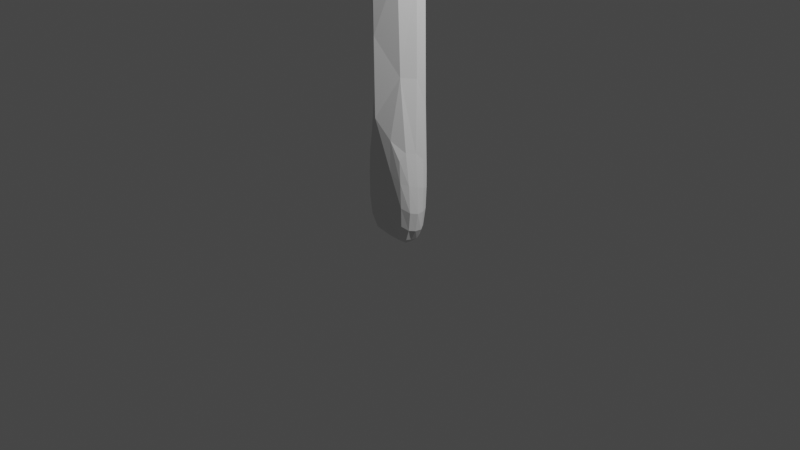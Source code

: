 # Source: sword_1.blend  (saved by Blender 3.2.14; exported with 4.5.12 LTS)
import bpy
from mathutils import Matrix  # noqa: F401  (used for matrix-valued properties, if any)

bpy.ops.wm.read_factory_settings(use_empty=True)
scene = bpy.context.scene
scene.name = 'Scene'

# ---- collections
col_collection = bpy.data.collections.new('Collection'); scene.collection.children.link(col_collection)

# ---- world
world_world = bpy.data.worlds.new('World'); scene.world = world_world
world_world.use_nodes = True; world_world.node_tree.nodes.clear()
_N = world_world.node_tree.nodes; _L = world_world.node_tree.links
n0 = _N.new('ShaderNodeOutputWorld'); n0.name = 'World Output'; n0.location = (300, 300)
n1 = _N.new('ShaderNodeBackground'); n1.name = 'Background'; n1.location = (10, 300)
n1.inputs[0].default_value = (0.05088, 0.05088, 0.05088, 1.0)
_L.new(n1.outputs[0], n0.inputs[0])
n0.is_active_output = True
world_world.color = (0.05088, 0.05088, 0.05088)
world_world.use_sun_shadow = False
world_world.sun_shadow_jitter_overblur = 0.0

# ---- cameras
cam_camera = bpy.data.cameras.new('Camera')
cam_camera.clip_end = 100.0
cam_camera.ortho_scale = 7.314

# ---- lights
light_light = bpy.data.lights.new('Light', 'POINT')
light_light.transmission_factor = 0.0
light_light.energy = 1000.0
light_light.shadow_soft_size = 0.1
light_light.shadow_maximum_resolution = 0.006
light_light.use_absolute_resolution = True

# ---- meshes
me_cube_001 = bpy.data.meshes.new('Cube.001')
me_cube_001.from_pydata([(0.1858, -0.1454, -0.06523), (0.2112, -0.1941, 0.7486), (0.1927, 0.1018, -0.1359), (0.2112, 0.1736, 0.5687), (0.1232, 0.1328, -0.1775), (0.0, 0.1581, -0.1832), (0.0, 0.3308, 0.767), (0.1351, 0.2364, 0.6853), (0.2236, 0.1626, 0.3762), (0.2302, 0.1459, 0.1565), (0.2196, 0.1237, -0.02909), (0.2112, -0.1026, -0.1287), (0.2089, -0.03014, -0.1475), (0.2091, 0.04416, -0.1602), (0.2339, 0.106, 0.6898), (0.2543, -0.01685, 0.7947), (0.2358, -0.1344, 0.8258), (0.2212, -0.1931, 0.5157), (0.2257, -0.1876, 0.2547), (0.2124, -0.1708, 0.04489), (0.0, -0.1397, 0.01761), (0.1136, -0.1474, -0.0535), (0.1325, -0.2393, 0.9537), (0.0, -0.3127, 1.168), (0.0, 0.2349, -0.01494), (0.0, 0.2822, 0.2234), (0.0, 0.3135, 0.4824), (0.1311, 0.1852, -0.02876), (0.1371, 0.2238, 0.1734), (0.1325, 0.2396, 0.418), (0.2707, 0.04717, -0.0394), (0.2858, 0.05702, 0.1622), (0.2707, 0.07475, 0.4086), (0.2788, -0.03954, -0.02546), (0.311, -0.03956, 0.175), (0.2901, -0.02881, 0.4546), (0.2633, -0.1176, -0.001069), (0.2915, -0.1269, 0.2029), (0.2722, -0.1248, 0.4876), (0.1262, -0.1979, 0.09626), (0.1272, -0.2259, 0.3427), (0.1271, -0.24, 0.6384), (0.0, -0.2036, 0.2064), (0.0, -0.257, 0.4565), (0.0, -0.293, 0.7946), (0.0, 0.07348, -0.2733), (0.1204, 0.05751, -0.2273), (0.0, -0.003577, -0.2401), (0.1184, -0.0193, -0.2226), (0.0, -0.06987, -0.1111), (0.1132, -0.08607, -0.144), (0.1677, 0.195, 1.219), (0.0, 0.3237, 1.68), (0.2198, 0.0216, 1.532), (0.1723, -0.1484, 1.573), (0.0, -0.32, 1.974), (0.1631, 0.1794, 2.391), (0.0, 0.317, 2.376), (0.2303, 0.002969, 2.513), (0.1845, -0.196, 2.62), (0.0, -0.3294, 2.774), (0.1642, 0.1833, 2.998), (0.0, 0.3559, 2.858), (0.2318, -0.02549, 3.089), (0.1653, -0.2032, 3.121), (0.0, -0.327, 3.206), (0.1868, 0.2441, 3.345), (0.0, 0.4545, 3.244), (0.2302, 0.1433, 3.551), (0.2009, -0.2326, 3.456), (0.0, -0.3482, 3.434), (0.3066, 0.3544, 3.673), (0.0, 0.5451, 3.626), (0.2726, 0.3821, 3.919), (0.3181, -0.3214, 3.711), (0.0, -0.3704, 3.654), (0.6662, 0.6662, 3.983), (0.0, 0.7113, 3.979), (0.5729, 0.0003689, 3.976), (0.6662, -0.6662, 3.983), (0.0, -0.3948, 3.874), (0.3985, 0.3985, 4.322), (0.0, 0.4199, 4.322), (0.239, -2.838e-08, 4.322), (0.3042, -0.3123, 4.319), (0.0, -0.2639, 4.311), (0.6662, 0.6662, 4.322), (0.0, 0.5638, 4.271), (0.5464, 0.0001869, 4.232), (0.6662, -0.6662, 4.322), (0.0, -0.4269, 4.127), (0.0, 0.4199, 4.322), (0.239, -2.838e-08, 4.322), (0.0, -0.2582, 4.321), (0.0, 0.4199, 4.322), (0.0, -0.4199, 4.322), (0.0, 0.4199, 16.16), (0.0, -0.4199, 16.16), (0.239, -2.838e-08, 16.16), (0.0, 0.4199, 16.16), (0.0, -0.4199, 16.16), (0.239, -2.838e-08, 16.16), (0.0, 0.1909, 16.96), (0.0, -0.1718, 16.96), (0.0, 0.02882, 16.97)], [(83, 92)], [(24, 25, 28, 27), (25, 26, 29, 28), (26, 6, 7, 29), (29, 7, 3, 8), (28, 29, 8, 9), (27, 28, 9, 10), (4, 27, 10, 2), (5, 24, 27, 4), (30, 31, 34, 33), (31, 32, 35, 34), (33, 34, 37, 36), (34, 35, 38, 37), (2, 10, 30, 13), (10, 9, 31, 30), (9, 8, 32, 31), (8, 3, 14, 32), (32, 14, 15, 35), (35, 15, 16, 38), (38, 16, 1, 17), (37, 38, 17, 18), (36, 37, 18, 19), (11, 36, 19, 0), (12, 33, 36, 11), (13, 30, 33, 12), (39, 40, 43, 42), (40, 41, 44, 43), (0, 19, 39, 21), (19, 18, 40, 39), (18, 17, 41, 40), (17, 1, 22, 41), (41, 22, 23, 44), (21, 39, 42, 20), (45, 46, 48, 47), (47, 48, 50, 49), (5, 4, 46, 45), (4, 2, 13, 46), (46, 13, 12, 48), (48, 12, 11, 50), (50, 11, 0, 21), (49, 50, 21, 20), (3, 7, 51, 14), (7, 6, 52, 51), (54, 55, 23, 22), (16, 54, 22, 1), (15, 53, 54, 16), (14, 51, 53, 15), (59, 58, 63, 64), (55, 54, 59, 60), (54, 53, 58, 59), (53, 51, 56, 58), (51, 52, 57, 56), (65, 64, 69, 70), (58, 56, 61, 63), (56, 57, 62, 61), (60, 59, 64, 65), (70, 69, 74, 75), (64, 63, 68, 69), (63, 61, 66, 68), (61, 62, 67, 66), (69, 68, 73, 74), (68, 66, 71, 73), (66, 67, 72, 71), (76, 77, 87, 86), (75, 74, 79, 80), (74, 73, 78, 79), (73, 71, 76, 78), (71, 72, 77, 76), (80, 79, 89, 90), (79, 78, 88, 89), (78, 76, 86, 88), (82, 81, 86, 87), (81, 83, 88, 86), (83, 84, 89, 88), (84, 85, 90, 89), (85, 83, 98, 97), (85, 82, 91, 93), (83, 85, 84), (83, 81, 82), (93, 91, 94, 95), (97, 98, 101, 100), (83, 82, 96, 98), (82, 85, 97, 96), (100, 101, 104, 103), (98, 96, 99, 101), (96, 97, 100, 99), (102, 103, 104), (101, 99, 102, 104), (99, 100, 103, 102)])
_uv = me_cube_001.uv_layers.new(name='UVMap')
_uv.uv.foreach_set('vector', [0.4375, 0.375, 0.5, 0.375, 0.5, 0.4375, 0.4375, 0.4375, 0.5, 0.375, 0.5625, 0.375, 0.5625, 0.4375, 0.5, 0.4375, 0.5625, 0.375, 0.625, 0.375, 0.625, 0.4375, 0.5625, 0.4375, 0.5625, 0.4375, 0.625, 0.4375, 0.625, 0.5, 0.5625, 0.5, 0.5, 0.4375, 0.5625, 0.4375, 0.5625, 0.5, 0.5, 0.5, 0.4375, 0.4375, 0.5, 0.4375, 0.5, 0.5, 0.4375, 0.5, 0.375, 0.4375, 0.4375, 0.4375, 0.4375, 0.5, 0.375, 0.5, 0.375, 0.375, 0.4375, 0.375, 0.4375, 0.4375, 0.375, 0.4375, 0.4375, 0.5625, 0.5, 0.5625, 0.5, 0.625, 0.4375, 0.625, 0.5, 0.5625, 0.5625, 0.5625, 0.5625, 0.625, 0.5, 0.625, 0.4375, 0.625, 0.5, 0.625, 0.5, 0.6875, 0.4375, 0.6875, 0.5, 0.625, 0.5625, 0.625, 0.5625, 0.6875, 0.5, 0.6875, 0.375, 0.5, 0.4375, 0.5, 0.4375, 0.5625, 0.375, 0.5625, 0.4375, 0.5, 0.5, 0.5, 0.5, 0.5625, 0.4375, 0.5625, 0.5, 0.5, 0.5625, 0.5, 0.5625, 0.5625, 0.5, 0.5625, 0.5625, 0.5, 0.625, 0.5, 0.625, 0.5625, 0.5625, 0.5625, 0.5625, 0.5625, 0.625, 0.5625, 0.625, 0.625, 0.5625, 0.625, 0.5625, 0.625, 0.625, 0.625, 0.625, 0.6875, 0.5625, 0.6875, 0.5625, 0.6875, 0.625, 0.6875, 0.625, 0.75, 0.5625, 0.75, 0.5, 0.6875, 0.5625, 0.6875, 0.5625, 0.75, 0.5, 0.75, 0.4375, 0.6875, 0.5, 0.6875, 0.5, 0.75, 0.4375, 0.75, 0.375, 0.6875, 0.4375, 0.6875, 0.4375, 0.75, 0.375, 0.75, 0.375, 0.625, 0.4375, 0.625, 0.4375, 0.6875, 0.375, 0.6875, 0.375, 0.5625, 0.4375, 0.5625, 0.4375, 0.625, 0.375, 0.625, 0.4375, 0.8125, 0.5, 0.8125, 0.5, 0.875, 0.4375, 0.875, 0.5, 0.8125, 0.5625, 0.8125, 0.5625, 0.875, 0.5, 0.875, 0.375, 0.75, 0.4375, 0.75, 0.4375, 0.8125, 0.375, 0.8125, 0.4375, 0.75, 0.5, 0.75, 0.5, 0.8125, 0.4375, 0.8125, 0.5, 0.75, 0.5625, 0.75, 0.5625, 0.8125, 0.5, 0.8125, 0.5625, 0.75, 0.625, 0.75, 0.625, 0.8125, 0.5625, 0.8125, 0.5625, 0.8125, 0.625, 0.8125, 0.625, 0.875, 0.5625, 0.875, 0.375, 0.8125, 0.4375, 0.8125, 0.4375, 0.875, 0.375, 0.875, 0.25, 0.5625, 0.3125, 0.5625, 0.3125, 0.625, 0.25, 0.625, 0.25, 0.625, 0.3125, 0.625, 0.3125, 0.6875, 0.25, 0.6875, 0.25, 0.5, 0.3125, 0.5, 0.3125, 0.5625, 0.25, 0.5625, 0.3125, 0.5, 0.375, 0.5, 0.375, 0.5625, 0.3125, 0.5625, 0.3125, 0.5625, 0.375, 0.5625, 0.375, 0.625, 0.3125, 0.625, 0.3125, 0.625, 0.375, 0.625, 0.375, 0.6875, 0.3125, 0.6875, 0.3125, 0.6875, 0.375, 0.6875, 0.375, 0.75, 0.3125, 0.75, 0.25, 0.6875, 0.3125, 0.6875, 0.3125, 0.75, 0.25, 0.75, 0.625, 0.5, 0.6875, 0.5, 0.6875, 0.5625, 0.625, 0.5625, 0.6875, 0.5, 0.75, 0.5, 0.75, 0.5625, 0.6875, 0.5625, 0.6875, 0.6875, 0.75, 0.6875, 0.75, 0.75, 0.6875, 0.75, 0.625, 0.6875, 0.6875, 0.6875, 0.6875, 0.75, 0.625, 0.75, 0.625, 0.625, 0.6875, 0.625, 0.6875, 0.6875, 0.625, 0.6875, 0.625, 0.5625, 0.6875, 0.5625, 0.6875, 0.625, 0.625, 0.625, 0.6875, 0.6875, 0.6875, 0.625, 0.6875, 0.625, 0.6875, 0.6875, 0.75, 0.6875, 0.6875, 0.6875, 0.6875, 0.6875, 0.75, 0.6875, 0.6875, 0.6875, 0.6875, 0.625, 0.6875, 0.625, 0.6875, 0.6875, 0.6875, 0.625, 0.6875, 0.5625, 0.6875, 0.5625, 0.6875, 0.625, 0.6875, 0.5625, 0.75, 0.5625, 0.75, 0.5625, 0.6875, 0.5625, 0.75, 0.6875, 0.6875, 0.6875, 0.6875, 0.6875, 0.75, 0.6875, 0.6875, 0.625, 0.6875, 0.5625, 0.6875, 0.5625, 0.6875, 0.625, 0.6875, 0.5625, 0.75, 0.5625, 0.75, 0.5625, 0.6875, 0.5625, 0.75, 0.6875, 0.6875, 0.6875, 0.6875, 0.6875, 0.75, 0.6875, 0.75, 0.6875, 0.6875, 0.6875, 0.6875, 0.6875, 0.75, 0.6875, 0.6875, 0.6875, 0.6875, 0.625, 0.6875, 0.625, 0.6875, 0.6875, 0.6875, 0.625, 0.6875, 0.5625, 0.6875, 0.5625, 0.6875, 0.625, 0.6875, 0.5625, 0.75, 0.5625, 0.75, 0.5625, 0.6875, 0.5625, 0.6875, 0.6875, 0.6875, 0.625, 0.6875, 0.625, 0.6875, 0.6875, 0.6875, 0.625, 0.6875, 0.5625, 0.6875, 0.5625, 0.6875, 0.625, 0.6875, 0.5625, 0.75, 0.5625, 0.75, 0.5625, 0.6875, 0.5625, 0.6875, 0.5625, 0.75, 0.5625, 0.75, 0.5625, 0.6875, 0.5625, 0.75, 0.6875, 0.6875, 0.6875, 0.6875, 0.6875, 0.75, 0.6875, 0.6875, 0.6875, 0.6875, 0.625, 0.6875, 0.625, 0.6875, 0.6875, 0.6875, 0.625, 0.6875, 0.5625, 0.6875, 0.5625, 0.6875, 0.625, 0.6875, 0.5625, 0.75, 0.5625, 0.75, 0.5625, 0.6875, 0.5625, 0.75, 0.6875, 0.6875, 0.6875, 0.6875, 0.6875, 0.75, 0.6875, 0.6875, 0.6875, 0.6875, 0.625, 0.6875, 0.625, 0.6875, 0.6875, 0.6875, 0.625, 0.6875, 0.5625, 0.6875, 0.5625, 0.6875, 0.625, 0.75, 0.5869, 0.7132, 0.5882, 0.6875, 0.5625, 0.75, 0.5625, 0.7132, 0.5882, 0.7119, 0.625, 0.6875, 0.625, 0.6875, 0.5625, 0.7119, 0.625, 0.7132, 0.6618, 0.6875, 0.6875, 0.6875, 0.625, 0.7132, 0.6618, 0.75, 0.6631, 0.75, 0.6875, 0.6875, 0.6875, 0.75, 0.6631, 0.7119, 0.625, 0.7119, 0.625, 0.75, 0.6631, 0.75, 0.6631, 0.75, 0.5869, 0.75, 0.5869, 0.75, 0.6631, 0.7119, 0.625, 0.75, 0.6631, 0.7132, 0.6618, 0.7119, 0.625, 0.7132, 0.5882, 0.75, 0.5869, 0.75, 0.6631, 0.75, 0.5869, 0.75, 0.5869, 0.75, 0.6631, 0.75, 0.6631, 0.7119, 0.625, 0.7119, 0.625, 0.75, 0.6631, 0.7119, 0.625, 0.75, 0.5869, 0.75, 0.5869, 0.7119, 0.625, 0.75, 0.5869, 0.75, 0.6631, 0.75, 0.6631, 0.75, 0.5869, 0.75, 0.6631, 0.7119, 0.625, 0.7119, 0.625, 0.75, 0.6631, 0.7119, 0.625, 0.75, 0.5869, 0.75, 0.5869, 0.7119, 0.625, 0.75, 0.5869, 0.75, 0.6631, 0.75, 0.6631, 0.75, 0.5869, 0.75, 0.5869, 0.75, 0.6631, 0.7119, 0.625, 0.7119, 0.625, 0.75, 0.5869, 0.75, 0.5869, 0.7119, 0.625, 0.75, 0.5869, 0.75, 0.6631, 0.75, 0.6631, 0.75, 0.5869])
me_cube_001.update()

# ---- objects
ob_light = bpy.data.objects.new('Light', light_light)
ob_camera = bpy.data.objects.new('Camera', cam_camera)
ob_cube_001 = bpy.data.objects.new('Cube.001', me_cube_001)

# ---- transforms, parenting, visibility, modifiers, constraints
ob_light.location = (4.076, 1.005, 5.904)
ob_light.rotation_euler = (0.6503, 0.05522, 1.866)
ob_light.lock_rotations_4d = False
ob_light.empty_display_type = 'ARROWS'
ob_light.color = (0.0, 0.0, 0.0, 0.0)
ob_light.lineart.crease_threshold = 0.0
ob_camera.location = (7.359, -6.926, 4.958)
ob_camera.rotation_euler = (1.109, 0.0, 0.8149)
ob_camera.lock_rotations_4d = False
ob_camera.empty_display_type = 'ARROWS'
ob_camera.color = (0.0, 0.0, 0.0, 0.0)
ob_camera.display_type = 'WIRE'
ob_camera.lineart.crease_threshold = 0.0
ob_cube_001.location = (0.0, 0.0, 0.0)
_m = ob_cube_001.modifiers.new('Mirror', 'MIRROR')
_m.use_clip = True

# ---- collection membership
col_collection.objects.link(ob_light)
col_collection.objects.link(ob_camera)
col_collection.objects.link(ob_cube_001)

# ---- scene / render settings (as saved in the file)
scene.camera = ob_camera
scene.frame_start = 1; scene.frame_end = 250; scene.frame_set(1)
scene.render.engine = 'BLENDER_EEVEE_NEXT'
scene.cycles.sampling_pattern = 'TABULATED_SOBOL'
scene.cycles.use_light_tree = False
scene.view_settings.view_transform = 'Filmic'
bpy.context.view_layer.update()
